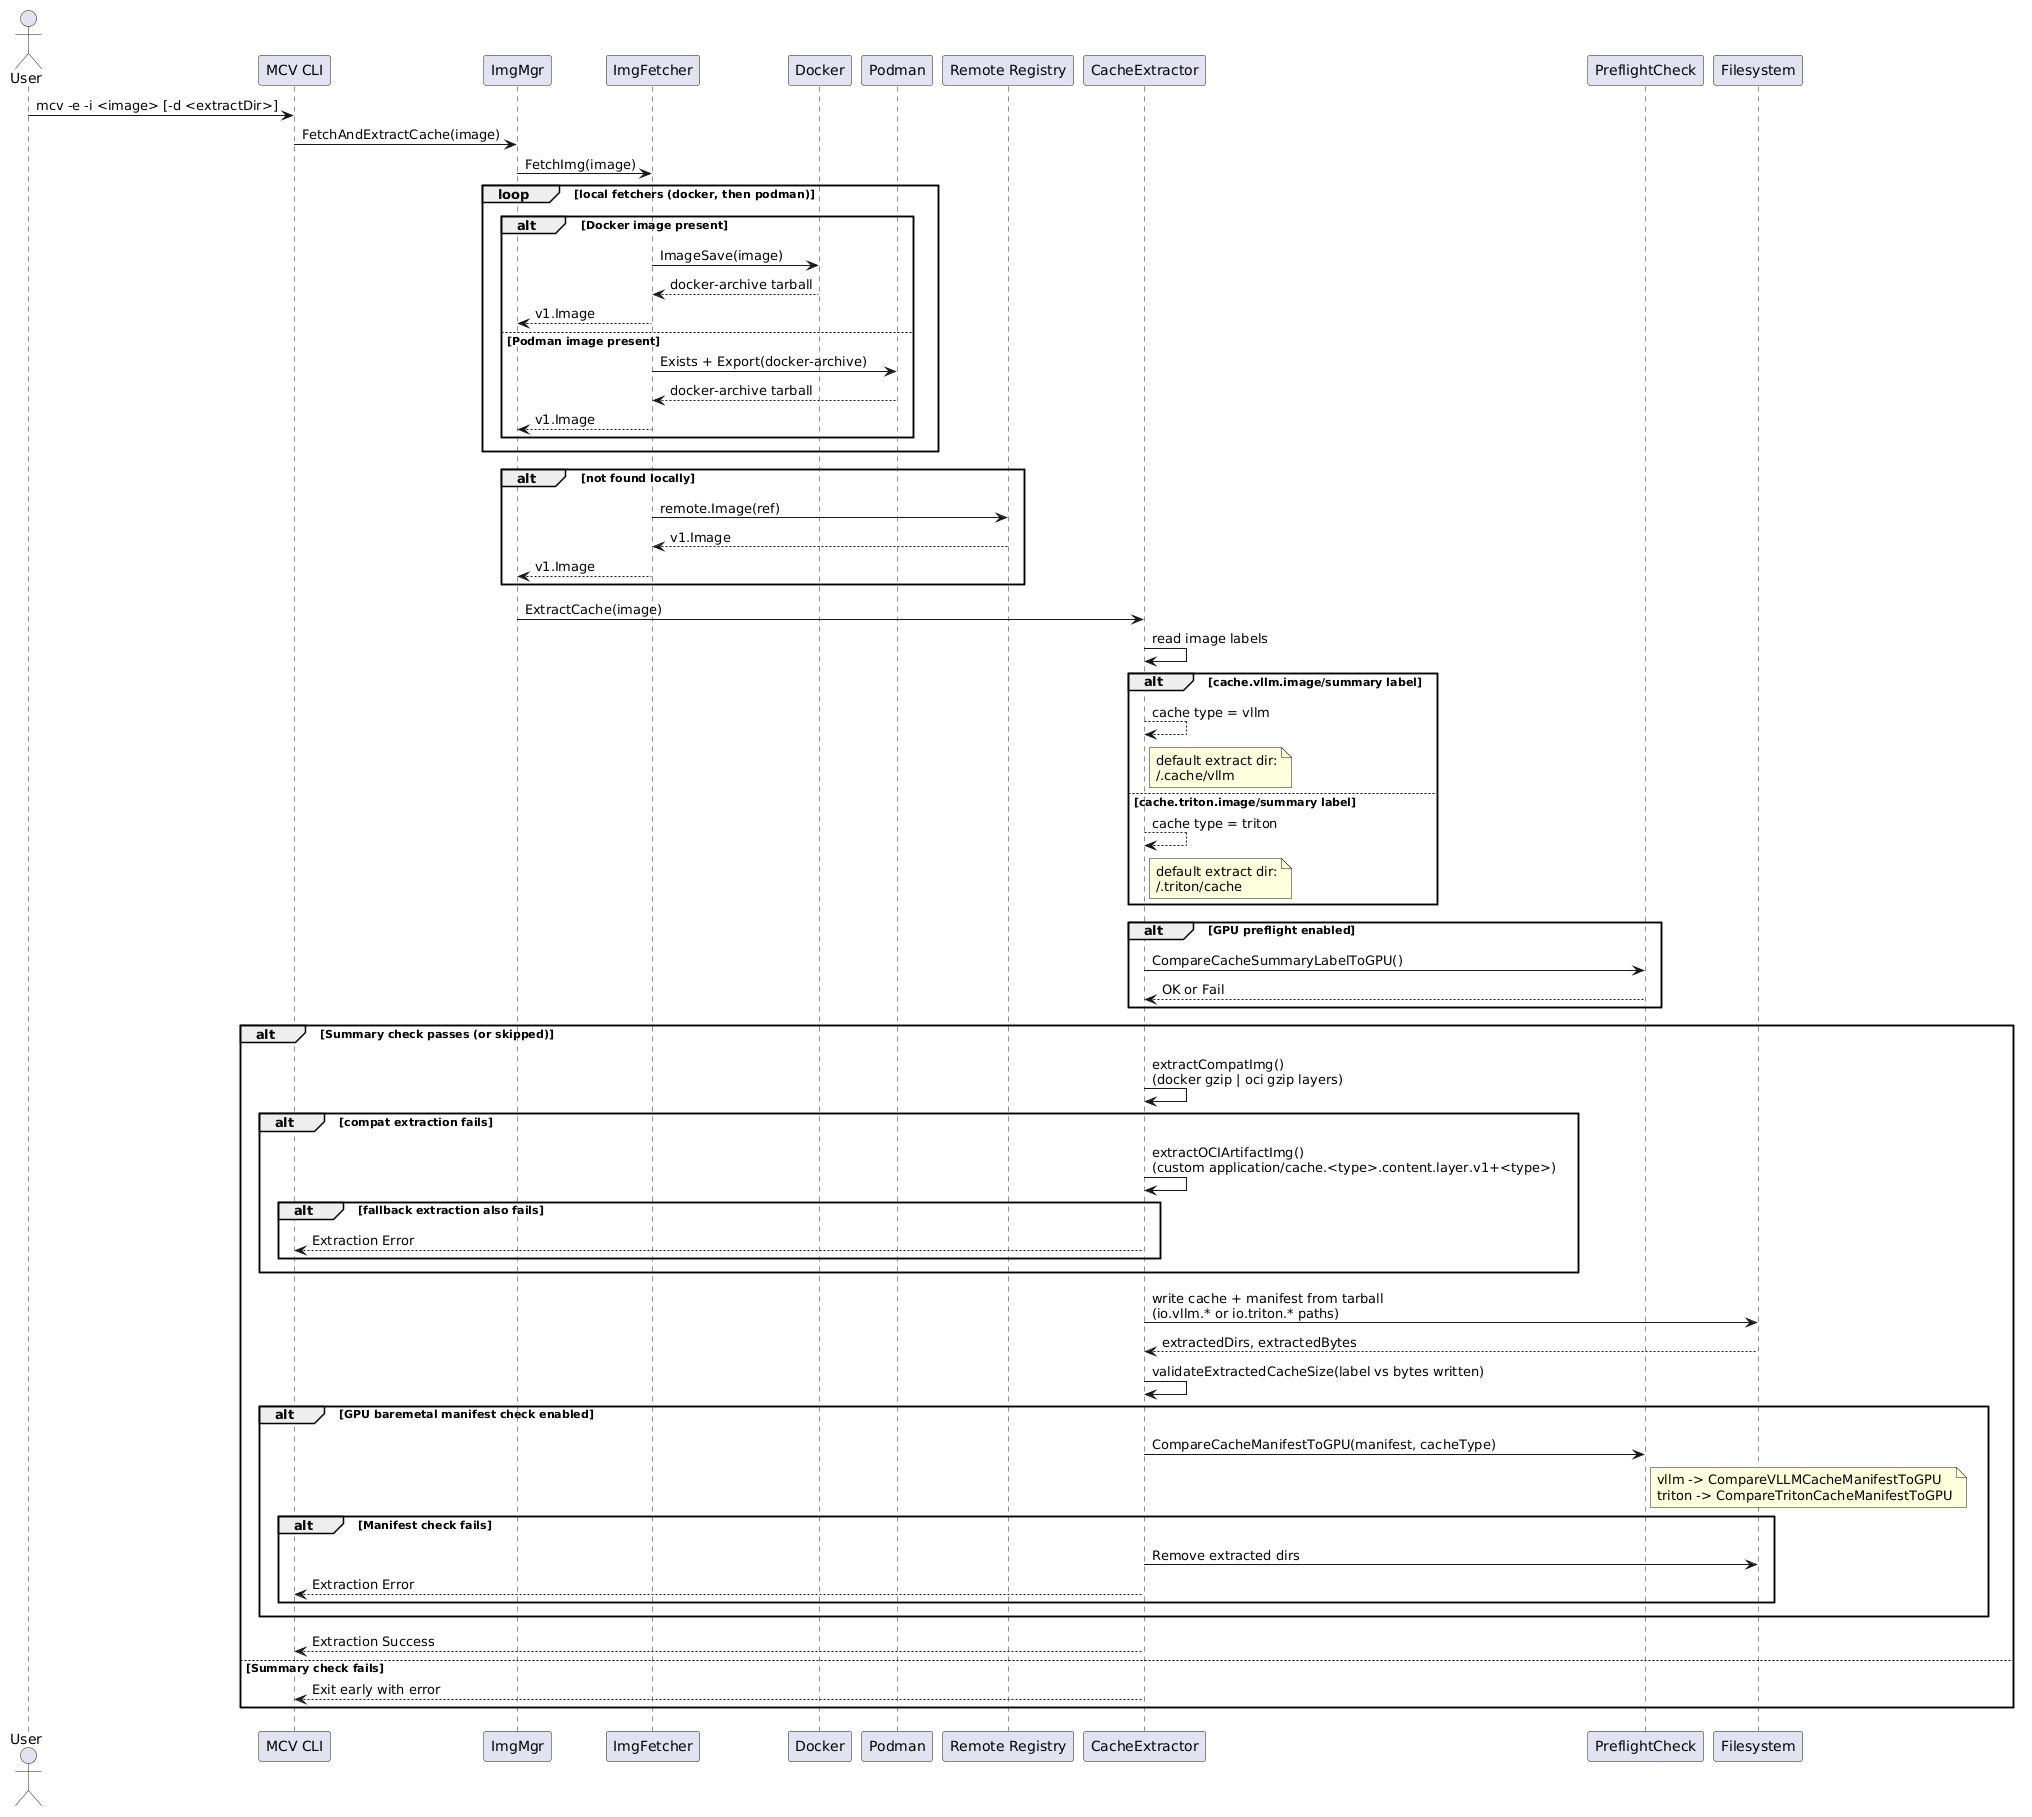

The diagram above was rendered by PlantUML. Its source (embedded in the PNG):
@startuml
actor User
participant "MCV CLI" as CLI
participant "ImgMgr" as Mgr
participant "ImgFetcher" as Fetcher
participant "Docker" as Docker
participant "Podman" as Podman
participant "Remote Registry" as Registry
participant "CacheExtractor" as Extractor
participant "PreflightCheck" as Check
participant "Filesystem" as FS

User -> CLI : mcv -e -i <image> [-d <extractDir>]
CLI -> Mgr : FetchAndExtractCache(image)

Mgr -> Fetcher : FetchImg(image)

loop local fetchers (docker, then podman)
    alt Docker image present
        Fetcher -> Docker : ImageSave(image)
        Docker --> Fetcher : docker-archive tarball
        Fetcher --> Mgr : v1.Image
    else Podman image present
        Fetcher -> Podman : Exists + Export(docker-archive)
        Podman --> Fetcher : docker-archive tarball
        Fetcher --> Mgr : v1.Image
    end
end

alt not found locally
    Fetcher -> Registry : remote.Image(ref)
    Registry --> Fetcher : v1.Image
    Fetcher --> Mgr : v1.Image
end

Mgr -> Extractor : ExtractCache(image)

Extractor -> Extractor : read image labels

alt cache.vllm.image/summary label
    Extractor --> Extractor : cache type = vllm
    note right of Extractor
      default extract dir:
      ~/.cache/vllm
    end note
else cache.triton.image/summary label
    Extractor --> Extractor : cache type = triton
    note right of Extractor
      default extract dir:
      ~/.triton/cache
    end note
end

alt GPU preflight enabled
    Extractor -> Check : CompareCacheSummaryLabelToGPU()
    Check --> Extractor : OK or Fail
end

alt Summary check passes (or skipped)
    Extractor -> Extractor : extractCompatImg()\n(docker gzip | oci gzip layers)
    alt compat extraction fails
        Extractor -> Extractor : extractOCIArtifactImg()\n(custom application/cache.<type>.content.layer.v1+<type>)
        alt fallback extraction also fails
            Extractor --> CLI : Extraction Error
        end
    end

    Extractor -> FS : write cache + manifest from tarball\n(io.vllm.* or io.triton.* paths)
    FS --> Extractor : extractedDirs, extractedBytes

    Extractor -> Extractor : validateExtractedCacheSize(label vs bytes written)

    alt GPU baremetal manifest check enabled
        Extractor -> Check : CompareCacheManifestToGPU(manifest, cacheType)
        note right of Check
          vllm -> CompareVLLMCacheManifestToGPU
          triton -> CompareTritonCacheManifestToGPU
        end note
        alt Manifest check fails
            Extractor -> FS : Remove extracted dirs
            Extractor --> CLI : Extraction Error
        end
    end

    Extractor --> CLI : Extraction Success
else Summary check fails
    Extractor --> CLI : Exit early with error
end
@enduml